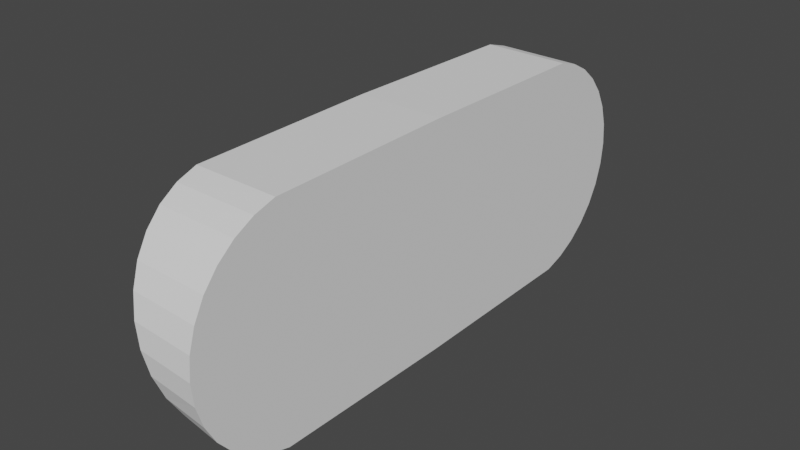 # Source: Button_1.blend  (saved by Blender 3.6.11; exported with 4.5.12 LTS)
import bpy
from mathutils import Matrix  # noqa: F401  (used for matrix-valued properties, if any)

bpy.ops.wm.read_factory_settings(use_empty=True)
scene = bpy.context.scene
scene.name = 'Scene'

# ---- collections
col_collection = bpy.data.collections.new('Collection'); scene.collection.children.link(col_collection)

# ---- world
world_world = bpy.data.worlds.new('World'); scene.world = world_world
world_world.use_nodes = True; world_world.node_tree.nodes.clear()
_N = world_world.node_tree.nodes; _L = world_world.node_tree.links
n0 = _N.new('ShaderNodeOutputWorld'); n0.name = 'World Output'; n0.location = (300, 300)
n1 = _N.new('ShaderNodeBackground'); n1.name = 'Background'; n1.location = (10, 300)
n1.inputs[0].default_value = (0.05088, 0.05088, 0.05088, 1.0)
_L.new(n1.outputs[0], n0.inputs[0])
n0.is_active_output = True
world_world.color = (0.05088, 0.05088, 0.05088)
world_world.use_sun_shadow = False
world_world.sun_shadow_jitter_overblur = 0.0

# ---- meshes
me_circle = bpy.data.meshes.new('Circle')
me_circle.from_pydata([(-0.04613, 2.472, -0.2537), (-0.2336, 2.453, -0.3079), (-0.4138, 2.396, -0.3599), (-0.5799, 2.304, -0.4079), (-0.7255, 2.179, -0.4499), (-0.845, 2.028, -0.4844), (-0.9337, 1.855, -0.5101), (-0.9884, 1.667, -0.5259), (-1.007, 0.0, -0.5312), (-0.9884, -1.667, -0.5259), (-0.9337, -1.855, -0.5101), (-0.845, -2.028, -0.4844), (-0.7255, -2.179, -0.4499), (-0.5799, -2.304, -0.4079), (-0.4138, -2.396, -0.3599), (-0.2336, -2.453, -0.3079), (-0.04613, -2.472, -0.2537), (0.1413, -2.453, -0.1996), (0.3215, -2.396, -0.1475), (0.4876, -2.304, -0.09958), (0.6332, -2.179, -0.05754), (0.7527, -2.028, -0.02303), (0.8415, -1.855, 0.002609), (0.8961, -1.667, 0.0184), (0.9146, 0.0, 0.02373), (0.8961, 1.667, 0.0184), (0.8415, 1.855, 0.002609), (0.7527, 2.028, -0.02303), (0.6332, 2.179, -0.05754), (0.4876, 2.304, -0.09958), (0.3215, 2.396, -0.1475), (0.1413, 2.453, -0.1996), (1.645e-08, 2.472, 0.2178), (-0.1951, 2.453, 0.2178), (-0.3827, 2.396, 0.2178), (-0.5556, 2.304, 0.2178), (-0.7071, 2.179, 0.2178), (-0.8315, 2.028, 0.2178), (-0.9239, 1.855, 0.2178), (-0.9808, 1.667, 0.2178), (-1.0, 0.0, 0.2178), (-0.9808, -1.667, 0.2178), (-0.9239, -1.855, 0.2178), (-0.8315, -2.028, 0.2178), (-0.7071, -2.179, 0.2178), (-0.5556, -2.304, 0.2178), (-0.3827, -2.396, 0.2178), (-0.1951, -2.453, 0.2178), (1.645e-08, -2.472, 0.2178), (0.1951, -2.453, 0.2178), (0.3827, -2.396, 0.2178), (0.5556, -2.304, 0.2178), (0.7071, -2.179, 0.2178), (0.8315, -2.028, 0.2178), (0.9239, -1.855, 0.2178), (0.9808, -1.667, 0.2178), (1.0, 0.0, 0.2178), (0.9808, 1.667, 0.2178), (0.9239, 1.855, 0.2178), (0.8315, 2.028, 0.2178), (0.7071, 2.179, 0.2178), (0.5556, 2.304, 0.2178), (0.3827, 2.396, 0.2178), (0.1951, 2.453, 0.2178)], [], [(23, 55, 54, 22), (10, 42, 41, 9), (24, 56, 55, 23), (11, 43, 42, 10), (25, 57, 56, 24), (12, 44, 43, 11), (26, 58, 57, 25), (13, 45, 44, 12), (27, 59, 58, 26), (14, 46, 45, 13), (1, 33, 32, 0), (28, 60, 59, 27), (15, 47, 46, 14), (2, 34, 33, 1), (29, 61, 60, 28), (16, 48, 47, 15), (3, 35, 34, 2), (30, 62, 61, 29), (17, 49, 48, 16), (4, 36, 35, 3), (31, 63, 62, 30), (18, 50, 49, 17), (5, 37, 36, 4), (0, 32, 63, 31), (19, 51, 50, 18), (6, 38, 37, 5), (20, 52, 51, 19), (7, 39, 38, 6), (21, 53, 52, 20), (8, 40, 39, 7), (22, 54, 53, 21), (9, 41, 40, 8), (33, 34, 35, 36, 37, 38, 39, 40, 41, 42, 43, 44, 45, 46, 47, 48, 49, 50, 51, 52, 53, 54, 55, 56, 57, 58, 59, 60, 61, 62, 63, 32), (1, 0, 31, 30, 29, 28, 27, 26, 25, 24, 23, 22, 21, 20, 19, 18, 17, 16, 15, 14, 13, 12, 11, 10, 9, 8, 7, 6, 5, 4, 3, 2)])
_uv = me_circle.uv_layers.new(name='UVMap')
_uv.uv.foreach_set('vector', [0.0, 0.0, 0.0, 0.0, 0.0, 0.0, 0.0, 0.0, 0.0, 0.0, 0.0, 0.0, 0.0, 0.0, 0.0, 0.0, 0.0, 0.0, 0.0, 0.0, 0.0, 0.0, 0.0, 0.0, 0.0, 0.0, 0.0, 0.0, 0.0, 0.0, 0.0, 0.0, 0.0, 0.0, 0.0, 0.0, 0.0, 0.0, 0.0, 0.0, 0.0, 0.0, 0.0, 0.0, 0.0, 0.0, 0.0, 0.0, 0.0, 0.0, 0.0, 0.0, 0.0, 0.0, 0.0, 0.0, 0.0, 0.0, 0.0, 0.0, 0.0, 0.0, 0.0, 0.0, 0.0, 0.0, 0.0, 0.0, 0.0, 0.0, 0.0, 0.0, 0.0, 0.0, 0.0, 0.0, 0.0, 0.0, 0.0, 0.0, 0.0, 0.0, 0.0, 0.0, 0.0, 0.0, 0.0, 0.0, 0.0, 0.0, 0.0, 0.0, 0.0, 0.0, 0.0, 0.0, 0.0, 0.0, 0.0, 0.0, 0.0, 0.0, 0.0, 0.0, 0.0, 0.0, 0.0, 0.0, 0.0, 0.0, 0.0, 0.0, 0.0, 0.0, 0.0, 0.0, 0.0, 0.0, 0.0, 0.0, 0.0, 0.0, 0.0, 0.0, 0.0, 0.0, 0.0, 0.0, 0.0, 0.0, 0.0, 0.0, 0.0, 0.0, 0.0, 0.0, 0.0, 0.0, 0.0, 0.0, 0.0, 0.0, 0.0, 0.0, 0.0, 0.0, 0.0, 0.0, 0.0, 0.0, 0.0, 0.0, 0.0, 0.0, 0.0, 0.0, 0.0, 0.0, 0.0, 0.0, 0.0, 0.0, 0.0, 0.0, 0.0, 0.0, 0.0, 0.0, 0.0, 0.0, 0.0, 0.0, 0.0, 0.0, 0.0, 0.0, 0.0, 0.0, 0.0, 0.0, 0.0, 0.0, 0.0, 0.0, 0.0, 0.0, 0.0, 0.0, 0.0, 0.0, 0.0, 0.0, 0.0, 0.0, 0.0, 0.0, 0.0, 0.0, 0.0, 0.0, 0.0, 0.0, 0.0, 0.0, 0.0, 0.0, 0.0, 0.0, 0.0, 0.0, 0.0, 0.0, 0.0, 0.0, 0.0, 0.0, 0.0, 0.0, 0.0, 0.0, 0.0, 0.0, 0.0, 0.0, 0.0, 0.0, 0.0, 0.0, 0.0, 0.0, 0.0, 0.0, 0.0, 0.0, 0.0, 0.0, 0.0, 0.0, 0.0, 0.0, 0.0, 0.0, 0.0, 0.0, 0.0, 0.0, 0.0, 0.0, 0.0, 0.0, 0.0, 0.0, 0.0, 0.0, 0.0, 0.0, 0.0, 0.0, 0.0, 0.0, 0.0, 0.0, 0.0, 0.0, 0.0, 0.0, 0.0, 0.0, 0.0, 0.0, 0.0, 0.0, 0.0, 0.0, 0.0, 0.0, 0.0, 0.0, 0.0, 0.0, 0.0, 0.0, 0.0, 0.0, 0.0, 0.0, 0.0, 0.0, 0.0, 0.0, 0.0, 0.0, 0.0, 0.0, 0.0, 0.0, 0.0, 0.0, 0.0, 0.0, 0.0, 0.0, 0.0, 0.0, 0.0, 0.0, 0.0, 0.0, 0.0, 0.0, 0.0, 0.0, 0.0, 0.0, 0.0, 0.0, 0.0, 0.0, 0.0, 0.0, 0.0, 0.0, 0.0, 0.0, 0.0, 0.0, 0.0, 0.0, 0.0, 0.0, 0.0, 0.0, 0.0, 0.0, 0.0, 0.0, 0.0, 0.0, 0.0, 0.0, 0.0, 0.0, 0.0, 0.0, 0.0, 0.0, 0.0, 0.0, 0.0, 0.0, 0.0, 0.0, 0.0, 0.0, 0.0, 0.0, 0.0, 0.0, 0.0, 0.0, 0.0, 0.0, 0.0, 0.0, 0.0, 0.0, 0.0, 0.0, 0.0, 0.0, 0.0, 0.0, 0.0, 0.0, 0.0, 0.0, 0.0, 0.0, 0.0, 0.0, 0.0, 0.0, 0.0, 0.0])
me_circle.use_mirror_y = True
me_circle.update()

# ---- objects
ob_circle = bpy.data.objects.new('Circle', me_circle)

# ---- transforms, parenting, visibility, modifiers, constraints
ob_circle.location = (0.0, 0.0, 0.0)
ob_circle.rotation_euler = (-0.0, 1.571, 0.0)
ob_circle.scale = (4.404, 4.404, 4.404)
ob_circle.use_mesh_mirror_y = True

# ---- collection membership
col_collection.objects.link(ob_circle)

# ---- scene / render settings (as saved in the file)
scene.frame_start = 1; scene.frame_end = 250; scene.frame_set(1)
scene.render.engine = 'BLENDER_EEVEE_NEXT'
scene.cycles.sampling_pattern = 'TABULATED_SOBOL'
scene.view_settings.view_transform = 'Filmic'
bpy.context.view_layer.update()

# ---- added for rendering (the .blend has no active camera and no usable light): camera, sun
cam_auto = bpy.data.cameras.new('AutoCamera')
cam_auto.lens = 50.0
cam_auto.sensor_width = 36.0
cam_auto.clip_end = 1000.0
ob_auto_camera = bpy.data.objects.new('AutoCamera', cam_auto)
scene.collection.objects.link(ob_auto_camera)
ob_auto_camera.location = (21.2694, -26.3513, 17.5827)
ob_auto_camera.rotation_euler = (1.09748, -7.21219e-08, 0.694738)
scene.camera = ob_auto_camera
light_auto_sun = bpy.data.lights.new('AutoSun', 'SUN')
light_auto_sun.energy = 3.0
light_auto_sun.angle = 0.0523599
ob_auto_sun = bpy.data.objects.new('AutoSun', light_auto_sun)
scene.collection.objects.link(ob_auto_sun)
ob_auto_sun.rotation_euler = (0.872665, 0.174533, 0.523599)
bpy.context.view_layer.update()

